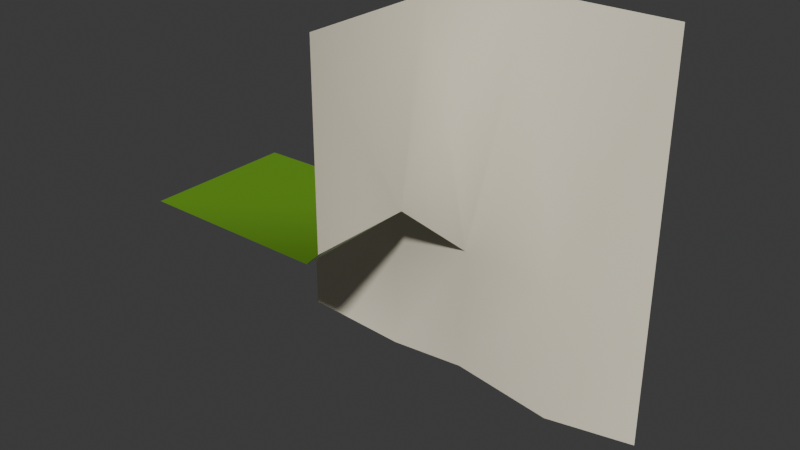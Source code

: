 # Source: wfc_module_17.blend  (saved by Blender 5.0.118; exported with 4.5.12 LTS)
import bpy
from mathutils import Matrix  # noqa: F401  (used for matrix-valued properties, if any)

bpy.ops.wm.read_factory_settings(use_empty=True)
scene = bpy.context.scene
scene.name = 'Scene'

# ---- collections
col_collection = bpy.data.collections.new('Collection'); scene.collection.children.link(col_collection)

# ---- materials (node trees are filled in below, after node groups)
mat_grass = bpy.data.materials.new('Grass')
mat_grass.alpha_threshold = 0.0
mat_grass.use_backface_culling_lightprobe_volume = False
mat_grass.use_transparent_shadow = False
mat_grass.diffuse_color = (0.3872, 0.8, 0.07944, 1.0)
mat_grass.line_color = (0.0, 0.0, 0.0, 1.0)
mat_rock = bpy.data.materials.new('Rock')
mat_rock.use_backface_culling_lightprobe_volume = False
mat_rock.use_transparent_shadow = False
mat_beach = bpy.data.materials.new('Beach')
mat_beach.use_backface_culling_lightprobe_volume = False
mat_beach.use_transparent_shadow = False
mat_beach.diffuse_color = (1.0, 0.834, 0.1625, 1.0)

# ---- node groups
ng_auto_smooth = bpy.data.node_groups.new('Auto Smooth', 'GeometryNodeTree')
_s = ng_auto_smooth.interface.new_socket(name='Geometry', in_out='OUTPUT', socket_type='NodeSocketGeometry')
_s = ng_auto_smooth.interface.new_socket(name='Geometry', in_out='INPUT', socket_type='NodeSocketGeometry')
_s = ng_auto_smooth.interface.new_socket(name='Angle', in_out='INPUT', socket_type='NodeSocketFloat')
_s.subtype = 'ANGLE'
_s.min_value = 0.0
_s.max_value = 3.142
ng_auto_smooth.is_modifier = True
_N = ng_auto_smooth.nodes; _L = ng_auto_smooth.links
n0 = _N.new('NodeGroupOutput'); n0.name = 'Group Output'; n0.location = (480, -100)
n1 = _N.new('NodeGroupInput'); n1.name = 'Group Input'; n1.location = (-420, -300)
n2 = _N.new('NodeGroupInput'); n2.name = 'Group Input.001'; n2.location = (-60, -100)
n3 = _N.new('GeometryNodeSetShadeSmooth'); n3.name = 'Set Shade Smooth'; n3.location = (120, -100)
n3.domain = 'EDGE'
n4 = _N.new('GeometryNodeSetShadeSmooth'); n4.name = 'Set Shade Smooth.001'; n4.location = (300, -100)
n5 = _N.new('GeometryNodeInputMeshEdgeAngle'); n5.name = 'Edge Angle'; n5.location = (-420, -220)
n6 = _N.new('GeometryNodeInputEdgeSmooth'); n6.name = 'Is Edge Smooth'; n6.location = (-60, -160)
n7 = _N.new('GeometryNodeInputShadeSmooth'); n7.name = 'Is Face Smooth'; n7.location = (-240, -340)
n8 = _N.new('FunctionNodeBooleanMath'); n8.name = 'Boolean Math'; n8.location = (-60, -220)
n9 = _N.new('FunctionNodeCompare'); n9.name = 'Compare'; n9.location = (-240, -180)
n9.operation = 'LESS_EQUAL'
_L.new(n5.outputs[0], n9.inputs[0])
_L.new(n4.outputs[0], n0.inputs[0])
_L.new(n1.outputs[1], n9.inputs[1])
_L.new(n9.outputs[0], n8.inputs[0])
_L.new(n7.outputs[0], n8.inputs[1])
_L.new(n2.outputs[0], n3.inputs[0])
_L.new(n6.outputs[0], n3.inputs[1])
_L.new(n3.outputs[0], n4.inputs[0])
_L.new(n8.outputs[0], n3.inputs[2])
n0.is_active_output = True

# ---- material node trees
mat_grass.use_nodes = True; mat_grass.node_tree.nodes.clear()
_N = mat_grass.node_tree.nodes; _L = mat_grass.node_tree.links
n0 = _N.new('ShaderNodeOutputMaterial'); n0.name = 'Material Output'; n0.location = (300, 300)
n1 = _N.new('ShaderNodeBsdfPrincipled'); n1.name = 'Principled BSDF'; n1.location = (10, 300)
n1.distribution = 'GGX'
n1.subsurface_method = 'BURLEY'
n1.inputs[0].default_value = (0.1441, 0.3506, 0.01757, 1.0)
n1.inputs[2].default_value = 0.4
n1.inputs[3].default_value = 1.45
n1.inputs[27].default_value = (0.0, 0.0, 0.0, 1.0)
n1.inputs[28].default_value = 1.0
_L.new(n1.outputs[0], n0.inputs[0])
n0.is_active_output = True
mat_rock.use_nodes = True; mat_rock.node_tree.nodes.clear()
_N = mat_rock.node_tree.nodes; _L = mat_rock.node_tree.links
n0 = _N.new('ShaderNodeOutputMaterial'); n0.name = 'Material Output'; n0.location = (300, 300)
n1 = _N.new('ShaderNodeBsdfPrincipled'); n1.name = 'Principled BSDF'; n1.location = (10, 300)
n1.distribution = 'GGX'
n1.subsurface_method = 'BURLEY'
n1.inputs[0].default_value = (0.9114, 0.8446, 0.6618, 1.0)
n1.inputs[2].default_value = 1.0
n1.inputs[3].default_value = 1.45
n1.inputs[27].default_value = (0.0, 0.0, 0.0, 1.0)
n1.inputs[28].default_value = 1.0
_L.new(n1.outputs[0], n0.inputs[0])
n0.is_active_output = True
mat_beach.use_nodes = True; mat_beach.node_tree.nodes.clear()
_N = mat_beach.node_tree.nodes; _L = mat_beach.node_tree.links
n0 = _N.new('ShaderNodeOutputMaterial'); n0.name = 'Material Output'; n0.location = (300, 300)
n1 = _N.new('ShaderNodeBsdfPrincipled'); n1.name = 'Principled BSDF'; n1.location = (10, 300)
n1.distribution = 'GGX'
n1.subsurface_method = 'BURLEY'
n1.inputs[0].default_value = (0.4109, 0.251, 0.06277, 1.0)
n1.inputs[2].default_value = 1.0
n1.inputs[3].default_value = 1.45
n1.inputs[27].default_value = (0.0, 0.0, 0.0, 1.0)
n1.inputs[28].default_value = 1.0
_L.new(n1.outputs[0], n0.inputs[0])
n0.is_active_output = True

# ---- world
world_world = bpy.data.worlds.new('World'); scene.world = world_world
world_world.use_nodes = True; world_world.node_tree.nodes.clear()
_N = world_world.node_tree.nodes; _L = world_world.node_tree.links
n0 = _N.new('ShaderNodeOutputWorld'); n0.name = 'World Output'; n0.location = (200, 100)
n1 = _N.new('ShaderNodeBackground'); n1.name = 'Background'; n1.location = (-200, 100)
n1.inputs[0].default_value = (0.05088, 0.05088, 0.05088, 1.0)
_L.new(n1.outputs[0], n0.inputs[0])
n0.is_active_output = True
world_world.color = (0.05088, 0.05088, 0.05088)
world_world.sun_shadow_jitter_overblur = 0.0

# ---- meshes
me_cube_080 = bpy.data.meshes.new('Cube.080')
me_cube_080.from_pydata([(-0.5, -0.5, 0.0), (-0.5, -0.1345, 0.0), (-0.5, 6.954e-08, -0.1345), (-0.03409, -0.5, 0.0), (-0.5, 3.501e-08, -0.5), (0.03765, -0.04486, -0.1345), (-0.003087, -2.561e-08, -0.5), (-0.2377, 0.01892, -0.1345), (-0.2001, -0.01974, -0.5), (-0.391, 5.437e-08, -0.1345), (-0.04107, -0.1858, 0.0), (-0.2493, -0.04375, -0.06629), (-0.2038, -0.1265, 0.0), (8.841e-08, -0.5, 0.03409), (1.108e-07, -0.5, 0.5), (0.1549, 5.112e-08, 0.5), (0.2837, -0.04594, -0.1624), (-5.319e-08, -0.1549, 0.5), (0.2837, -0.04594, -0.5), (0.5, -4.57e-08, 0.5), (0.5, 1.391e-08, -0.1345), (0.5, 4.371e-08, -0.5)], [], [(2, 9, 4), (1, 12, 11), (1, 0, 12), (8, 7, 5, 6), (7, 9, 1), (4, 9, 7, 8), (1, 9, 2), (7, 1, 11), (10, 0, 3), (11, 12, 10, 5), (12, 0, 10), (11, 5, 7), (10, 3, 13), (10, 13, 14), (5, 10, 17, 15), (10, 14, 17), (5, 15, 16), (6, 5, 16, 18), (16, 15, 19, 20), (18, 16, 20, 21)])
me_cube_080.polygons.foreach_set('use_smooth', [True] * 20)
me_cube_080.polygons.foreach_set('material_index', [1, 1, 0, 1, 1, 1, 1, 1, 0, 1, 0, 1, 0, 1, 1, 1, 1, 1, 1, 1])
_k = set([(1, 12), (10, 12), (10, 13)])
me_cube_080.attributes.new('sharp_edge', 'BOOLEAN', 'EDGE').data.foreach_set('value', [ (min(e.vertices), max(e.vertices)) in _k for e in me_cube_080.edges])
_uv = me_cube_080.uv_layers.new(name='UVMap')
_uv.uv.foreach_set('vector', [0.5914, 0.5, 0.5914, 0.5136, 0.5111, 0.5, 0.6586, 0.5, 0.6586, 0.536, 0.6255, 0.5345, 0.6586, 0.5, 0.875, 0.5, 0.6586, 0.536, 0.4666, 0.5436, 0.5914, 0.5328, 0.5914, 0.5701, 0.4266, 0.5828, 0.5914, 0.5328, 0.5914, 0.5136, 0.6586, 0.5, 0.4974, 0.5135, 0.5914, 0.5136, 0.5914, 0.5328, 0.4666, 0.5436, 0.6586, 0.5, 0.5914, 0.5136, 0.5914, 0.5, 0.5914, 0.5328, 0.6586, 0.5, 0.6255, 0.5345, 0.6586, 0.5664, 0.875, 0.5, 0.875, 0.625, 0.6255, 0.5345, 0.6586, 0.536, 0.6586, 0.5664, 0.5914, 0.5701, 0.6586, 0.536, 0.875, 0.5, 0.6586, 0.5664, 0.6255, 0.5345, 0.5914, 0.5701, 0.5914, 0.5328, 0.6586, 0.5664, 0.875, 0.625, 0.875, 0.625, 0.6586, 0.5664, 0.875, 0.625, 0.875, 0.625, 0.5914, 0.5701, 0.6586, 0.5664, 0.6586, 0.5664, 0.5914, 0.5701, 0.6586, 0.5664, 0.875, 0.625, 0.6586, 0.5664, 0.5914, 0.5701, 0.5914, 0.5701, 0.5914, 0.5701, 0.4266, 0.5828, 0.5914, 0.5701, 0.5914, 0.5701, 0.4266, 0.5828, 0.5914, 0.5701, 0.5914, 0.5701, 0.5914, 0.5701, 0.5914, 0.5701, 0.4266, 0.5828, 0.5914, 0.5701, 0.5914, 0.5701, 0.4266, 0.5828])
me_cube_080.materials.append(mat_grass)
me_cube_080.materials.append(mat_rock)
me_cube_080.materials.append(mat_beach)
me_cube_080.use_remesh_preserve_volume = False
me_cube_080.use_remesh_preserve_attributes = False
me_cube_080.use_mirror_vertex_groups = False
me_cube_080.update()

# ---- objects
ob_cube_035 = bpy.data.objects.new('Cube.035', me_cube_080)

# ---- transforms, parenting, visibility, modifiers, constraints
ob_cube_035.location = (0.0, 0.0, 0.0)
ob_cube_035.lock_rotations_4d = False
ob_cube_035.empty_display_type = 'ARROWS'
ob_cube_035.lineart.crease_threshold = 0.0
_m = ob_cube_035.modifiers.new('Auto Smooth', 'NODES')
_m.node_group = ng_auto_smooth
_gi = [s.identifier for s in ng_auto_smooth.interface.items_tree if s.item_type == 'SOCKET' and s.in_out == 'INPUT']
_m[_gi[1]] = 3.093  # Angle

# ---- collection membership
col_collection.objects.link(ob_cube_035)

# ---- scene / render settings (as saved in the file)
scene.frame_start = 1; scene.frame_end = 250; scene.frame_set(1)
scene.render.engine = 'BLENDER_EEVEE_NEXT'
scene.render.bake_bias = 0.0
scene.render.bake_samples = 0
scene.cycles.sampling_pattern = 'TABULATED_SOBOL'
scene.eevee.use_volume_custom_range = False
bpy.context.view_layer.update()

# ---- added for rendering (the .blend has no active camera and no usable light): camera, sun
cam_auto = bpy.data.cameras.new('AutoCamera')
cam_auto.lens = 50.0
cam_auto.sensor_width = 36.0
cam_auto.clip_end = 1000.0
ob_auto_camera = bpy.data.objects.new('AutoCamera', cam_auto)
scene.collection.objects.link(ob_auto_camera)
ob_auto_camera.location = (1.39377, -1.91306, 1.11502)
ob_auto_camera.rotation_euler = (1.09748, -7.21219e-08, 0.694738)
scene.camera = ob_auto_camera
light_auto_sun = bpy.data.lights.new('AutoSun', 'SUN')
light_auto_sun.energy = 3.0
light_auto_sun.angle = 0.0523599
ob_auto_sun = bpy.data.objects.new('AutoSun', light_auto_sun)
scene.collection.objects.link(ob_auto_sun)
ob_auto_sun.rotation_euler = (0.872665, 0.174533, 0.523599)
bpy.context.view_layer.update()
